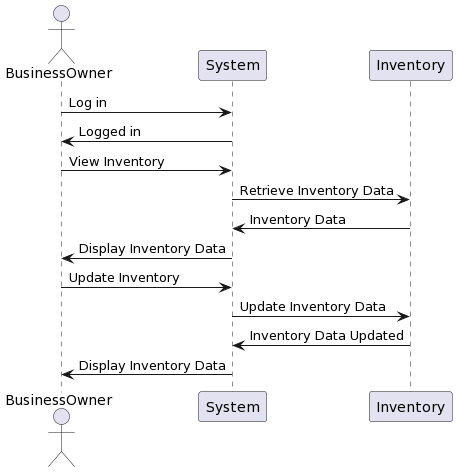

The diagram above was rendered by PlantUML. Its source (embedded in the PNG):
@startuml
actor BusinessOwner
BusinessOwner -> System: Log in
System -> BusinessOwner: Logged in
BusinessOwner -> System: View Inventory
System -> Inventory: Retrieve Inventory Data
Inventory -> System: Inventory Data
System -> BusinessOwner: Display Inventory Data
BusinessOwner -> System: Update Inventory
System -> Inventory: Update Inventory Data
Inventory -> System: Inventory Data Updated
System -> BusinessOwner: Display Inventory Data
@enduml